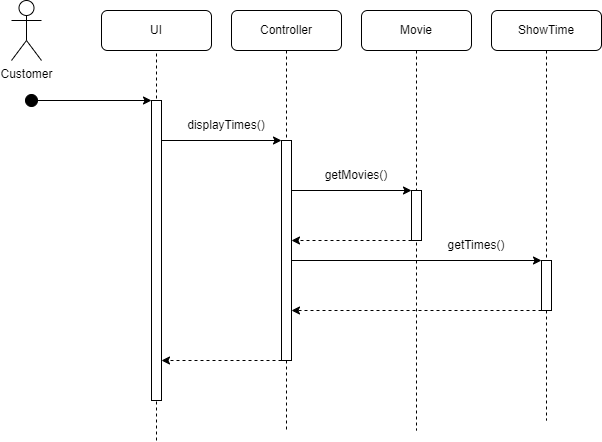

The diagram above was exported from draw.io. Its source (the exported page's mxGraphModel, read from the mxfile embedded in the PNG):
<mxGraphModel dx="716" dy="667" grid="1" gridSize="10" guides="1" tooltips="1" connect="1" arrows="1" fold="1" page="1" pageScale="1" pageWidth="1100" pageHeight="850" background="none" math="0" shadow="0">
  <root>
    <mxCell id="0" />
    <mxCell id="1" parent="0" />
    <mxCell id="7_2hCCNmdFlKErDSAfkv-1" value="Customer" style="shape=umlActor;verticalLabelPosition=bottom;verticalAlign=top;html=1;outlineConnect=0;" parent="1" vertex="1">
      <mxGeometry x="150" y="60" width="30" height="60" as="geometry" />
    </mxCell>
    <mxCell id="7_2hCCNmdFlKErDSAfkv-2" value="UI" style="rounded=1;whiteSpace=wrap;html=1;" parent="1" vertex="1">
      <mxGeometry x="240" y="70" width="110" height="40" as="geometry" />
    </mxCell>
    <mxCell id="7_2hCCNmdFlKErDSAfkv-8" style="edgeStyle=orthogonalEdgeStyle;rounded=0;orthogonalLoop=1;jettySize=auto;html=1;exitX=0.5;exitY=1;exitDx=0;exitDy=0;endArrow=none;endFill=0;dashed=1;startArrow=none;" parent="1" source="7_2hCCNmdFlKErDSAfkv-16" edge="1">
      <mxGeometry relative="1" as="geometry">
        <mxPoint x="425" y="490" as="targetPoint" />
      </mxGeometry>
    </mxCell>
    <mxCell id="7_2hCCNmdFlKErDSAfkv-3" value="Controller" style="rounded=1;whiteSpace=wrap;html=1;" parent="1" vertex="1">
      <mxGeometry x="370" y="70" width="110" height="40" as="geometry" />
    </mxCell>
    <mxCell id="7_2hCCNmdFlKErDSAfkv-9" style="edgeStyle=orthogonalEdgeStyle;rounded=0;orthogonalLoop=1;jettySize=auto;html=1;exitX=0.5;exitY=1;exitDx=0;exitDy=0;dashed=1;endArrow=none;endFill=0;" parent="1" source="7_2hCCNmdFlKErDSAfkv-4" edge="1">
      <mxGeometry relative="1" as="geometry">
        <mxPoint x="555" y="490" as="targetPoint" />
      </mxGeometry>
    </mxCell>
    <mxCell id="7_2hCCNmdFlKErDSAfkv-4" value="Movie" style="rounded=1;whiteSpace=wrap;html=1;" parent="1" vertex="1">
      <mxGeometry x="500" y="70" width="110" height="40" as="geometry" />
    </mxCell>
    <mxCell id="7_2hCCNmdFlKErDSAfkv-10" style="edgeStyle=orthogonalEdgeStyle;rounded=0;orthogonalLoop=1;jettySize=auto;html=1;exitX=0.5;exitY=1;exitDx=0;exitDy=0;dashed=1;endArrow=none;endFill=0;startArrow=none;" parent="1" source="7_2hCCNmdFlKErDSAfkv-22" edge="1">
      <mxGeometry relative="1" as="geometry">
        <mxPoint x="685" y="480" as="targetPoint" />
      </mxGeometry>
    </mxCell>
    <mxCell id="7_2hCCNmdFlKErDSAfkv-5" value="ShowTime" style="rounded=1;whiteSpace=wrap;html=1;" parent="1" vertex="1">
      <mxGeometry x="630" y="70" width="110" height="40" as="geometry" />
    </mxCell>
    <mxCell id="7_2hCCNmdFlKErDSAfkv-7" value="" style="endArrow=none;dashed=1;html=1;rounded=0;entryX=0.5;entryY=1;entryDx=0;entryDy=0;" parent="1" target="7_2hCCNmdFlKErDSAfkv-2" edge="1">
      <mxGeometry width="50" height="50" relative="1" as="geometry">
        <mxPoint x="295" y="500" as="sourcePoint" />
        <mxPoint x="550" y="350" as="targetPoint" />
      </mxGeometry>
    </mxCell>
    <mxCell id="7_2hCCNmdFlKErDSAfkv-12" value="" style="endArrow=classic;html=1;rounded=0;startArrow=oval;startFill=1;endSize=6;startSize=12;entryX=0;entryY=0;entryDx=0;entryDy=0;" parent="1" target="7_2hCCNmdFlKErDSAfkv-13" edge="1">
      <mxGeometry width="50" height="50" relative="1" as="geometry">
        <mxPoint x="170" y="160" as="sourcePoint" />
        <mxPoint x="280" y="160" as="targetPoint" />
      </mxGeometry>
    </mxCell>
    <mxCell id="7_2hCCNmdFlKErDSAfkv-13" value="" style="rounded=0;whiteSpace=wrap;html=1;" parent="1" vertex="1">
      <mxGeometry x="290" y="160" width="10" height="300" as="geometry" />
    </mxCell>
    <mxCell id="7_2hCCNmdFlKErDSAfkv-14" value="displayTimes()" style="text;html=1;strokeColor=none;fillColor=none;align=center;verticalAlign=middle;whiteSpace=wrap;rounded=0;" parent="1" vertex="1">
      <mxGeometry x="320" y="170" width="90" height="30" as="geometry" />
    </mxCell>
    <mxCell id="7_2hCCNmdFlKErDSAfkv-15" value="" style="endArrow=classic;html=1;rounded=0;startSize=6;endSize=6;entryX=0;entryY=0;entryDx=0;entryDy=0;" parent="1" target="7_2hCCNmdFlKErDSAfkv-16" edge="1">
      <mxGeometry width="50" height="50" relative="1" as="geometry">
        <mxPoint x="300" y="200" as="sourcePoint" />
        <mxPoint x="370" y="200" as="targetPoint" />
      </mxGeometry>
    </mxCell>
    <mxCell id="7_2hCCNmdFlKErDSAfkv-16" value="" style="rounded=0;whiteSpace=wrap;html=1;" parent="1" vertex="1">
      <mxGeometry x="420" y="200" width="10" height="220" as="geometry" />
    </mxCell>
    <mxCell id="7_2hCCNmdFlKErDSAfkv-17" value="" style="edgeStyle=orthogonalEdgeStyle;rounded=0;orthogonalLoop=1;jettySize=auto;html=1;exitX=0.5;exitY=1;exitDx=0;exitDy=0;endArrow=none;endFill=0;dashed=1;" parent="1" source="7_2hCCNmdFlKErDSAfkv-3" target="7_2hCCNmdFlKErDSAfkv-16" edge="1">
      <mxGeometry relative="1" as="geometry">
        <mxPoint x="425" y="490" as="targetPoint" />
        <mxPoint x="425" y="110" as="sourcePoint" />
      </mxGeometry>
    </mxCell>
    <mxCell id="7_2hCCNmdFlKErDSAfkv-18" value="" style="endArrow=classic;html=1;rounded=0;startSize=6;endSize=6;entryX=0;entryY=0;entryDx=0;entryDy=0;" parent="1" edge="1">
      <mxGeometry width="50" height="50" relative="1" as="geometry">
        <mxPoint x="430" y="250" as="sourcePoint" />
        <mxPoint x="550" y="250.0000000000008" as="targetPoint" />
      </mxGeometry>
    </mxCell>
    <mxCell id="7_2hCCNmdFlKErDSAfkv-19" value="getMovies()" style="text;html=1;strokeColor=none;fillColor=none;align=center;verticalAlign=middle;whiteSpace=wrap;rounded=0;" parent="1" vertex="1">
      <mxGeometry x="450" y="220" width="90" height="30" as="geometry" />
    </mxCell>
    <mxCell id="7_2hCCNmdFlKErDSAfkv-20" value="" style="rounded=0;whiteSpace=wrap;html=1;" parent="1" vertex="1">
      <mxGeometry x="550" y="250" width="10" height="50" as="geometry" />
    </mxCell>
    <mxCell id="7_2hCCNmdFlKErDSAfkv-21" value="" style="endArrow=classic;html=1;rounded=0;startSize=6;endSize=6;dashed=1;exitX=0;exitY=1;exitDx=0;exitDy=0;" parent="1" source="7_2hCCNmdFlKErDSAfkv-20" edge="1">
      <mxGeometry width="50" height="50" relative="1" as="geometry">
        <mxPoint x="550" y="340" as="sourcePoint" />
        <mxPoint x="430" y="300" as="targetPoint" />
      </mxGeometry>
    </mxCell>
    <mxCell id="7_2hCCNmdFlKErDSAfkv-22" value="" style="rounded=0;whiteSpace=wrap;html=1;" parent="1" vertex="1">
      <mxGeometry x="680" y="320" width="10" height="50" as="geometry" />
    </mxCell>
    <mxCell id="7_2hCCNmdFlKErDSAfkv-23" value="" style="edgeStyle=orthogonalEdgeStyle;rounded=0;orthogonalLoop=1;jettySize=auto;html=1;exitX=0.5;exitY=1;exitDx=0;exitDy=0;dashed=1;endArrow=none;endFill=0;" parent="1" source="7_2hCCNmdFlKErDSAfkv-5" target="7_2hCCNmdFlKErDSAfkv-22" edge="1">
      <mxGeometry relative="1" as="geometry">
        <mxPoint x="685" y="480" as="targetPoint" />
        <mxPoint x="685" y="110" as="sourcePoint" />
      </mxGeometry>
    </mxCell>
    <mxCell id="7_2hCCNmdFlKErDSAfkv-24" value="" style="endArrow=classic;html=1;rounded=0;startSize=6;endSize=6;entryX=0;entryY=0;entryDx=0;entryDy=0;" parent="1" edge="1">
      <mxGeometry width="50" height="50" relative="1" as="geometry">
        <mxPoint x="430" y="320" as="sourcePoint" />
        <mxPoint x="680" y="320.0000000000008" as="targetPoint" />
      </mxGeometry>
    </mxCell>
    <mxCell id="7_2hCCNmdFlKErDSAfkv-25" value="getTimes()" style="text;html=1;strokeColor=none;fillColor=none;align=center;verticalAlign=middle;whiteSpace=wrap;rounded=0;" parent="1" vertex="1">
      <mxGeometry x="570" y="290" width="90" height="30" as="geometry" />
    </mxCell>
    <mxCell id="7_2hCCNmdFlKErDSAfkv-26" value="" style="endArrow=classic;html=1;rounded=0;startSize=6;endSize=6;dashed=1;exitX=0;exitY=1;exitDx=0;exitDy=0;" parent="1" edge="1">
      <mxGeometry width="50" height="50" relative="1" as="geometry">
        <mxPoint x="680" y="370" as="sourcePoint" />
        <mxPoint x="430" y="370" as="targetPoint" />
      </mxGeometry>
    </mxCell>
    <mxCell id="7_2hCCNmdFlKErDSAfkv-27" value="" style="endArrow=classic;html=1;rounded=0;startSize=6;endSize=6;dashed=1;exitX=0;exitY=1;exitDx=0;exitDy=0;" parent="1" edge="1">
      <mxGeometry width="50" height="50" relative="1" as="geometry">
        <mxPoint x="420" y="420" as="sourcePoint" />
        <mxPoint x="300" y="420" as="targetPoint" />
      </mxGeometry>
    </mxCell>
  </root>
</mxGraphModel>